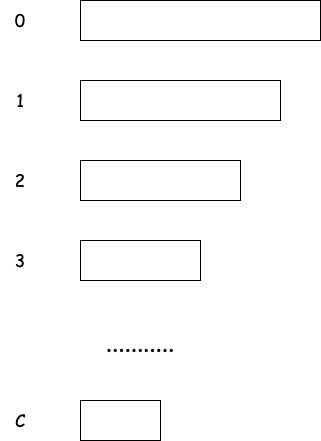

The diagram above was exported from draw.io. Its source (the exported page's mxGraphModel, read from the mxfile embedded in the PNG):
<mxGraphModel dx="1196" dy="887" grid="1" gridSize="10" guides="1" tooltips="1" connect="1" arrows="1" fold="1" page="1" pageScale="1" pageWidth="850" pageHeight="1100" math="0" shadow="0">
  <root>
    <mxCell id="0" />
    <mxCell id="1" parent="0" />
    <mxCell id="kabuKVvLJRraiwKYT8x5-14" value="" style="rounded=0;whiteSpace=wrap;html=1;" vertex="1" parent="1">
      <mxGeometry x="120" y="280" width="240" height="40" as="geometry" />
    </mxCell>
    <mxCell id="kabuKVvLJRraiwKYT8x5-15" value="0" style="text;html=1;strokeColor=none;fillColor=none;align=center;verticalAlign=middle;whiteSpace=wrap;rounded=0;fontFamily=Comic Sans MS;fontSize=17;" vertex="1" parent="1">
      <mxGeometry x="40" y="280" width="40" height="40" as="geometry" />
    </mxCell>
    <mxCell id="kabuKVvLJRraiwKYT8x5-16" value="1" style="text;html=1;strokeColor=none;fillColor=none;align=center;verticalAlign=middle;whiteSpace=wrap;rounded=0;fontFamily=Comic Sans MS;fontSize=17;" vertex="1" parent="1">
      <mxGeometry x="40" y="360" width="40" height="40" as="geometry" />
    </mxCell>
    <mxCell id="kabuKVvLJRraiwKYT8x5-17" value="" style="rounded=0;whiteSpace=wrap;html=1;" vertex="1" parent="1">
      <mxGeometry x="120" y="360" width="200" height="40" as="geometry" />
    </mxCell>
    <mxCell id="kabuKVvLJRraiwKYT8x5-18" value="" style="rounded=0;whiteSpace=wrap;html=1;" vertex="1" parent="1">
      <mxGeometry x="120" y="440" width="160" height="40" as="geometry" />
    </mxCell>
    <mxCell id="kabuKVvLJRraiwKYT8x5-19" value="2" style="text;html=1;strokeColor=none;fillColor=none;align=center;verticalAlign=middle;whiteSpace=wrap;rounded=0;fontFamily=Comic Sans MS;fontSize=17;" vertex="1" parent="1">
      <mxGeometry x="40" y="440" width="40" height="40" as="geometry" />
    </mxCell>
    <mxCell id="kabuKVvLJRraiwKYT8x5-21" value="..........." style="text;html=1;strokeColor=none;fillColor=none;align=center;verticalAlign=middle;whiteSpace=wrap;rounded=0;fontFamily=Comic Sans MS;fontSize=25;" vertex="1" parent="1">
      <mxGeometry x="120" y="600" width="120" height="40" as="geometry" />
    </mxCell>
    <mxCell id="kabuKVvLJRraiwKYT8x5-22" value="" style="rounded=0;whiteSpace=wrap;html=1;" vertex="1" parent="1">
      <mxGeometry x="120" y="520" width="120" height="40" as="geometry" />
    </mxCell>
    <mxCell id="kabuKVvLJRraiwKYT8x5-23" value="3" style="text;html=1;strokeColor=none;fillColor=none;align=center;verticalAlign=middle;whiteSpace=wrap;rounded=0;fontFamily=Comic Sans MS;fontSize=17;" vertex="1" parent="1">
      <mxGeometry x="40" y="520" width="40" height="40" as="geometry" />
    </mxCell>
    <mxCell id="kabuKVvLJRraiwKYT8x5-24" value="" style="rounded=0;whiteSpace=wrap;html=1;" vertex="1" parent="1">
      <mxGeometry x="120" y="680" width="80" height="40" as="geometry" />
    </mxCell>
    <mxCell id="kabuKVvLJRraiwKYT8x5-25" value="C" style="text;html=1;strokeColor=none;fillColor=none;align=center;verticalAlign=middle;whiteSpace=wrap;rounded=0;fontFamily=Comic Sans MS;fontSize=17;" vertex="1" parent="1">
      <mxGeometry x="40" y="680" width="40" height="40" as="geometry" />
    </mxCell>
  </root>
</mxGraphModel>